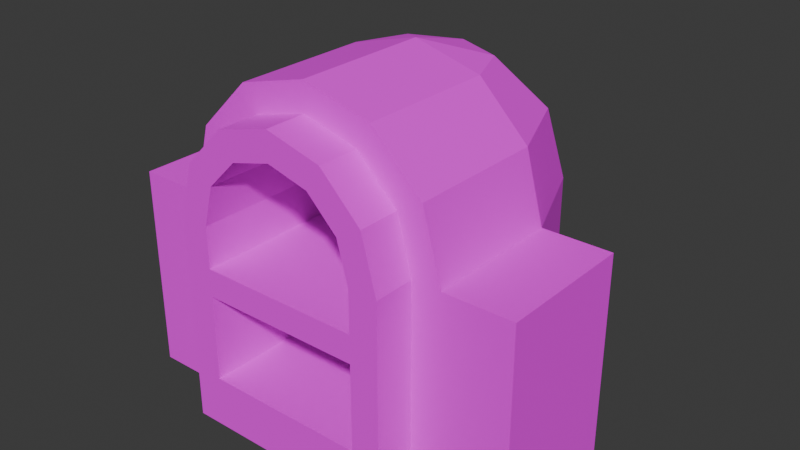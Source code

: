 # Source: Furnace.blend  (saved by Blender 5.0.118; exported with 4.5.12 LTS)
import bpy
from mathutils import Matrix  # noqa: F401  (used for matrix-valued properties, if any)

bpy.ops.wm.read_factory_settings(use_empty=True)
scene = bpy.context.scene
scene.name = 'Scene'

# ---- images (referenced by path relative to the original .blend; pixels are not part of the script)
import os
ASSET_DIR = os.environ.get("B2B_ASSET_DIR", "")  # directory of the original .blend (textures are referenced by path, not embedded)
HERE = os.path.dirname(os.path.abspath(__file__))  # packed textures are extracted next to this script under _unpacked/

def load_image(name, relpath, width, height, colorspace="sRGB"):
    """Load a texture the original file referenced (path relative to the .blend, or extracted next to this script)."""
    p = next((c for c in (os.path.join(HERE, relpath), os.path.join(ASSET_DIR, relpath)) if relpath and os.path.exists(c)), "")
    if p:
        img = bpy.data.images.load(p, check_existing=True)
        img.name = name
    else:  # same state as the original file: an image datablock whose file is absent (Cycles renders it pink)
        img = bpy.data.images.new(name, width, height)
        img.source = "FILE"
        img.filepath = "//" + (relpath or name)
    img.colorspace_settings.name = colorspace
    return img
img_furnace = load_image('Furnace', 'Furnace.png', 1024, 1024, 'sRGB')

# ---- materials (node trees are filled in below, after node groups)
mat_main = bpy.data.materials.new('Main')

# ---- material node trees
mat_main.use_nodes = True; mat_main.node_tree.nodes.clear()
_N = mat_main.node_tree.nodes; _L = mat_main.node_tree.links
n0 = _N.new('ShaderNodeBsdfPrincipled'); n0.name = 'Principled BSDF'; n0.location = (-200, 100)
n0.inputs[2].default_value = 1.0
n1 = _N.new('ShaderNodeOutputMaterial'); n1.name = 'Material Output'; n1.location = (200, 100)
n2 = _N.new('ShaderNodeTexImage'); n2.name = 'Image Texture'; n2.location = (-490, 75)
n2.image = img_furnace
n2.interpolation = 'Closest'
_L.new(n0.outputs[0], n1.inputs[0])
_L.new(n2.outputs[0], n0.inputs[0])
n1.is_active_output = True

# ---- world
world_world = bpy.data.worlds.new('World'); scene.world = world_world
world_world.use_nodes = True; world_world.node_tree.nodes.clear()
_N = world_world.node_tree.nodes; _L = world_world.node_tree.links
n0 = _N.new('ShaderNodeOutputWorld'); n0.name = 'World Output'; n0.location = (300, 300)
n1 = _N.new('ShaderNodeBackground'); n1.name = 'Background'; n1.location = (10, 300)
n1.inputs[0].default_value = (0.05088, 0.05088, 0.05088, 1.0)
_L.new(n1.outputs[0], n0.inputs[0])
n0.is_active_output = True
world_world.color = (0.05088, 0.05088, 0.05088)
world_world.sun_shadow_jitter_overblur = 0.0

# ---- meshes
me_furnace = bpy.data.meshes.new('Furnace')
me_furnace.from_pydata([(0.4157, -1.049e-08, 0.96), (0.48, -5.245e-09, 0.72), (0.2812, -0.624, 0.72), (0.2435, -0.624, 0.8606), (0.1406, -0.624, 0.9635), (0.0, -0.624, 1.001), (0.24, -0.48, 1.136), (0.0, -0.48, 1.2), (0.4157, -0.48, 0.96), (0.48, -0.48, 0.72), (0.72, -0.48, 0.72), (0.72, -1.049e-08, 0.72), (0.2812, -0.624, 0.576), (0.3806, -0.624, 0.72), (0.3296, -0.624, 0.9103), (0.0, -0.624, 1.101), (0.1903, -0.624, 1.05), (0.1903, -0.48, 1.05), (0.0, -0.48, 1.101), (0.3296, -0.48, 0.9103), (0.3806, -0.48, 0.72), (0.2812, -0.624, 0.48), (0.0, 0.192, 1.001), (0.1406, 0.192, 0.9635), (0.2435, 0.192, 0.8606), (0.2812, 0.192, 0.72), (0.2812, 0.192, 0.576), (0.0, -1.574e-08, 1.2), (0.0, 0.24, 1.136), (0.0, 0.48, 0.72), (0.1697, 0.1697, 1.136), (0.2939, 0.2939, 0.96), (0.3394, 0.3394, 0.72), (0.24, -1.433e-08, 1.136), (0.0, 0.4157, 0.96), (0.3394, 0.3394, 1.484e-08), (0.0, 0.48, 2.098e-08), (0.3806, -0.624, -2.728e-08), (0.3806, -0.48, -2.098e-08), (0.72, -0.48, -2.098e-08), (0.48, -0.48, -2.098e-08), (0.72, -5.245e-09, -2.293e-16), (0.48, -2.623e-09, -1.146e-16), (-0.4157, -1.049e-08, 0.96), (-0.48, -5.245e-09, 0.72), (-0.2812, -0.624, 0.72), (-0.2435, -0.624, 0.8606), (-0.1406, -0.624, 0.9635), (-0.24, -0.48, 1.136), (-0.4157, -0.48, 0.96), (-0.48, -0.48, 0.72), (-0.72, -0.48, 0.72), (-0.72, -1.049e-08, 0.72), (-0.2812, -0.624, 0.576), (-0.3806, -0.624, 0.72), (-0.3296, -0.624, 0.9103), (-0.1903, -0.624, 1.05), (-0.1903, -0.48, 1.05), (-0.3296, -0.48, 0.9103), (-0.3806, -0.48, 0.72), (-0.2812, -0.624, 0.48), (-0.1406, 0.192, 0.9635), (-0.2435, 0.192, 0.8606), (-0.2812, 0.192, 0.72), (-0.2812, 0.192, 0.576), (-0.1697, 0.1697, 1.136), (-0.2939, 0.2939, 0.96), (-0.3394, 0.3394, 0.72), (-0.24, -1.433e-08, 1.136), (-0.3394, 0.3394, 1.484e-08), (-0.3806, -0.624, -2.728e-08), (-0.3806, -0.48, -2.098e-08), (-0.72, -0.48, -2.098e-08), (-0.48, -0.48, -2.098e-08), (-0.72, -5.245e-09, -2.293e-16), (-0.48, -2.623e-09, -1.146e-16), (0.2812, -0.624, 0.18), (-0.2812, -0.624, 0.18), (0.2812, 0.192, 0.48), (-0.2812, 0.192, 0.48), (0.2812, 0.192, 0.18), (-0.2812, 0.192, 0.18)], [], [(27, 7, 6, 33), (33, 6, 8, 0), (0, 8, 9, 1), (5, 4, 16, 15), (18, 17, 6, 7), (17, 19, 8, 6), (19, 20, 9, 8), (3, 24, 25, 2), (17, 18, 15, 16), (3, 2, 13, 14), (4, 3, 14, 16), (5, 22, 23, 4), (19, 17, 16, 14), (4, 23, 24, 3), (20, 19, 14, 13), (53, 64, 63, 45), (1, 9, 10, 11), (61, 62, 63, 64, 26, 25, 24, 23, 22), (29, 34, 31, 32), (28, 27, 30), (34, 28, 30, 31), (31, 30, 33, 0), (32, 31, 0, 1), (30, 27, 33), (40, 42, 41, 39), (10, 39, 41, 11), (77, 76, 80, 81), (11, 41, 42, 1), (29, 32, 35, 36), (35, 32, 1, 42), (9, 40, 39, 10), (27, 68, 48, 7), (68, 43, 49, 48), (43, 44, 50, 49), (5, 15, 56, 47), (18, 7, 48, 57), (57, 48, 49, 58), (58, 49, 50, 59), (76, 77, 60, 53, 45, 54, 70, 37, 13, 2, 12, 21), (45, 63, 62, 46), (57, 56, 15, 18), (46, 55, 54, 45), (47, 56, 55, 46), (47, 61, 22, 5), (58, 55, 56, 57), (46, 62, 61, 47), (59, 54, 55, 58), (26, 64, 53, 12), (44, 52, 51, 50), (29, 67, 66, 34), (28, 65, 27), (34, 66, 65, 28), (66, 43, 68, 65), (67, 44, 43, 66), (65, 68, 27), (59, 71, 70, 54), (20, 38, 40, 9), (73, 72, 74, 75), (52, 74, 72, 51), (52, 44, 75, 74), (29, 36, 69, 67), (13, 37, 38, 20), (75, 44, 67, 69), (40, 38, 37, 70, 71, 73, 75, 69, 36, 35, 42), (51, 72, 73, 50), (50, 73, 71, 59), (2, 25, 26, 12), (78, 79, 81, 80), (21, 60, 79, 78), (60, 77, 81, 79), (76, 21, 78, 80), (53, 60, 21, 12)])
_uv = me_furnace.uv_layers.new(name='UVMap')
_uv.uv.foreach_set('vector', [0.9965, 0.2656, 0.8785, 0.2656, 0.8785, 0.2045, 0.9965, 0.2045, 0.9965, 0.2045, 0.8785, 0.2045, 0.8785, 0.1435, 0.9965, 0.1435, 0.9965, 0.1435, 0.8785, 0.1435, 0.8785, 0.08237, 0.9965, 0.08237, 0.1376, 0.6826, 0.1722, 0.6733, 0.1844, 0.6945, 0.1376, 0.707, 0.1376, 0.707, 0.1844, 0.6945, 0.1966, 0.7156, 0.1376, 0.7315, 0.1844, 0.6945, 0.2187, 0.6602, 0.2398, 0.6724, 0.1966, 0.7156, 0.2187, 0.6602, 0.2312, 0.6134, 0.2556, 0.6134, 0.2398, 0.6724, 0.7703, 0.8958, 0.7703, 0.6952, 0.8061, 0.6952, 0.8061, 0.8958, 0.4475, 0.9538, 0.399, 0.9538, 0.399, 0.9184, 0.4475, 0.9184, 0.1975, 0.648, 0.2068, 0.6134, 0.2312, 0.6134, 0.2187, 0.6602, 0.1722, 0.6733, 0.1975, 0.648, 0.2187, 0.6602, 0.1844, 0.6945, 0.6987, 0.8958, 0.6987, 0.6952, 0.7345, 0.6952, 0.7345, 0.8958, 0.4959, 0.9538, 0.4475, 0.9538, 0.4475, 0.9184, 0.4959, 0.9184, 0.7345, 0.8958, 0.7345, 0.6952, 0.7703, 0.6952, 0.7703, 0.8958, 0.5443, 0.9538, 0.4959, 0.9538, 0.4959, 0.9184, 0.5443, 0.9184, 0.556, 0.8958, 0.556, 0.6952, 0.5914, 0.6952, 0.5914, 0.8958, 0.2092, 0.2847, 0.2092, 0.4028, 0.1502, 0.4028, 0.1502, 0.2847, 0.9452, 0.5999, 0.9705, 0.6252, 0.9798, 0.6598, 0.9798, 0.6952, 0.8415, 0.6952, 0.8415, 0.6598, 0.8508, 0.6252, 0.8761, 0.5999, 0.9106, 0.5906, 0.4375, 0.2103, 0.4314, 0.2711, 0.3532, 0.2711, 0.3472, 0.2103, 0.4149, 0.3299, 0.3923, 0.3867, 0.3698, 0.3299, 0.4314, 0.2711, 0.4149, 0.3299, 0.3698, 0.3299, 0.3532, 0.2711, 0.3411, 0.2711, 0.3246, 0.3299, 0.2794, 0.3299, 0.2629, 0.2711, 0.3472, 0.2103, 0.3411, 0.2711, 0.2629, 0.2711, 0.2569, 0.2103, 0.3246, 0.3299, 0.302, 0.3867, 0.2794, 0.3299, 0.8064, 0.3387, 0.6884, 0.3387, 0.6884, 0.2797, 0.8064, 0.2797, 0.07984, 0.2103, 0.07984, 0.03331, 0.1979, 0.03331, 0.1979, 0.2103, 0.2713, 0.8242, 0.2713, 0.6859, 0.4719, 0.6859, 0.4719, 0.8242, 0.1979, 0.2103, 0.1979, 0.03331, 0.2569, 0.03331, 0.2569, 0.2103, 0.4375, 0.2103, 0.3472, 0.2103, 0.3472, 0.03331, 0.4375, 0.03331, 0.3472, 0.03331, 0.3472, 0.2103, 0.2569, 0.2103, 0.2569, 0.03331, 0.02084, 0.2103, 0.02084, 0.03331, 0.07984, 0.03331, 0.07984, 0.2103, 0.9965, 0.2656, 0.9965, 0.3267, 0.8785, 0.3267, 0.8785, 0.2656, 0.9965, 0.3267, 0.9965, 0.3878, 0.8785, 0.3878, 0.8785, 0.3267, 0.9965, 0.3878, 0.9965, 0.4489, 0.8785, 0.4489, 0.8785, 0.3878, 0.1376, 0.6826, 0.1376, 0.707, 0.09085, 0.6945, 0.1031, 0.6733, 0.1376, 0.707, 0.1376, 0.7315, 0.07863, 0.7156, 0.09085, 0.6945, 0.09085, 0.6945, 0.07863, 0.7156, 0.03544, 0.6724, 0.0566, 0.6602, 0.0566, 0.6602, 0.03544, 0.6724, 0.01963, 0.6134, 0.04406, 0.6134, 0.2068, 0.4807, 0.0685, 0.4807, 0.0685, 0.5544, 0.0685, 0.578, 0.0685, 0.6134, 0.04406, 0.6134, 0.04406, 0.4364, 0.2312, 0.4364, 0.2312, 0.6134, 0.2068, 0.6134, 0.2068, 0.578, 0.2068, 0.5544, 0.5914, 0.8958, 0.5914, 0.6952, 0.6272, 0.6952, 0.6272, 0.8958, 0.3506, 0.9538, 0.3506, 0.9184, 0.399, 0.9184, 0.399, 0.9538, 0.07776, 0.648, 0.0566, 0.6602, 0.04406, 0.6134, 0.0685, 0.6134, 0.1031, 0.6733, 0.09085, 0.6945, 0.0566, 0.6602, 0.07776, 0.648, 0.6629, 0.8958, 0.6629, 0.6952, 0.6987, 0.6952, 0.6987, 0.8958, 0.3021, 0.9538, 0.3021, 0.9184, 0.3506, 0.9184, 0.3506, 0.9538, 0.6272, 0.8958, 0.6272, 0.6952, 0.6629, 0.6952, 0.6629, 0.8958, 0.2537, 0.9538, 0.2537, 0.9184, 0.3021, 0.9184, 0.3021, 0.9538, 0.8415, 0.6952, 0.9798, 0.6952, 0.9798, 0.8958, 0.8415, 0.8958, 0.07206, 0.2847, 0.1311, 0.2847, 0.1311, 0.4028, 0.07206, 0.4028, 0.4375, 0.2103, 0.5278, 0.2103, 0.5218, 0.2711, 0.4436, 0.2711, 0.4601, 0.3299, 0.5052, 0.3299, 0.4827, 0.3867, 0.4436, 0.2711, 0.5218, 0.2711, 0.5052, 0.3299, 0.4601, 0.3299, 0.5339, 0.2711, 0.6121, 0.2711, 0.5956, 0.3299, 0.5504, 0.3299, 0.5278, 0.2103, 0.6181, 0.2103, 0.6121, 0.2711, 0.5339, 0.2711, 0.5504, 0.3299, 0.5956, 0.3299, 0.573, 0.3867, 0.2537, 0.9538, 0.07669, 0.9538, 0.07669, 0.9184, 0.2537, 0.9184, 0.2312, 0.6134, 0.2312, 0.4364, 0.2556, 0.4364, 0.2556, 0.6134, 0.8064, 0.5747, 0.8064, 0.6337, 0.6884, 0.6337, 0.6884, 0.5747, 0.6771, 0.2103, 0.6771, 0.03331, 0.7952, 0.03331, 0.7952, 0.2103, 0.6771, 0.2103, 0.6181, 0.2103, 0.6181, 0.03331, 0.6771, 0.03331, 0.4375, 0.2103, 0.4375, 0.03331, 0.5278, 0.03331, 0.5278, 0.2103, 0.5443, 0.9184, 0.7213, 0.9184, 0.7213, 0.9538, 0.5443, 0.9538, 0.6181, 0.03331, 0.6181, 0.2103, 0.5278, 0.2103, 0.5278, 0.03331, 0.8064, 0.3387, 0.8064, 0.3631, 0.8418, 0.3631, 0.8418, 0.5503, 0.8064, 0.5503, 0.8064, 0.5747, 0.6884, 0.5747, 0.6049, 0.5401, 0.5703, 0.4567, 0.6049, 0.3732, 0.6884, 0.3387, 0.7952, 0.2103, 0.7952, 0.03331, 0.8542, 0.03331, 0.8542, 0.2103, 0.01963, 0.6134, 0.01963, 0.4364, 0.04406, 0.4364, 0.04406, 0.6134, 0.8061, 0.8958, 0.8061, 0.6952, 0.8415, 0.6952, 0.8415, 0.8958, 0.5456, 0.6859, 0.5456, 0.8242, 0.4719, 0.8242, 0.4719, 0.6859, 0.2713, 0.6121, 0.2713, 0.4739, 0.4719, 0.4739, 0.4719, 0.6121, 0.2713, 0.8979, 0.2713, 0.8242, 0.4719, 0.8242, 0.4719, 0.8979, 0.2713, 0.6859, 0.2713, 0.6121, 0.4719, 0.6121, 0.4719, 0.6859, 0.0685, 0.578, 0.0685, 0.5544, 0.2068, 0.5544, 0.2068, 0.578])
me_furnace.materials.append(mat_main)
me_furnace.update()

# ---- objects
ob_furnace = bpy.data.objects.new('Furnace', me_furnace)

# ---- transforms, parenting, visibility, modifiers, constraints
ob_furnace.location = (0.0, 0.0, 0.0)

# ---- collection membership
scene.collection.objects.link(ob_furnace)

# ---- scene / render settings (as saved in the file)
scene.frame_start = 1; scene.frame_end = 250; scene.frame_set(1)
scene.render.engine = 'BLENDER_EEVEE_NEXT'
scene.render.bake_bias = 0.0
scene.render.bake_samples = 0
bpy.context.view_layer.update()

# ---- added for rendering (the .blend has no active camera and no usable light): camera, sun
cam_auto = bpy.data.cameras.new('AutoCamera')
cam_auto.lens = 50.0
cam_auto.sensor_width = 36.0
cam_auto.clip_end = 1000.0
ob_auto_camera = bpy.data.objects.new('AutoCamera', cam_auto)
scene.collection.objects.link(ob_auto_camera)
ob_auto_camera.location = (2.01274, -2.48729, 2.2102)
ob_auto_camera.rotation_euler = (1.09748, -7.21219e-08, 0.694738)
scene.camera = ob_auto_camera
light_auto_sun = bpy.data.lights.new('AutoSun', 'SUN')
light_auto_sun.energy = 3.0
light_auto_sun.angle = 0.0523599
ob_auto_sun = bpy.data.objects.new('AutoSun', light_auto_sun)
scene.collection.objects.link(ob_auto_sun)
ob_auto_sun.rotation_euler = (0.872665, 0.174533, 0.523599)
bpy.context.view_layer.update()
